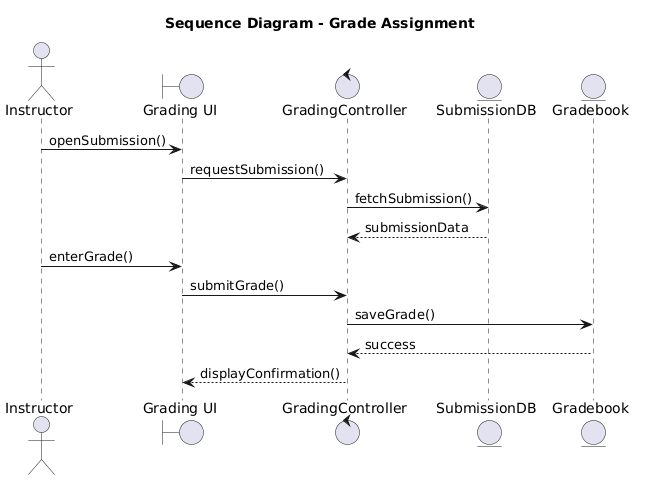

The diagram above was rendered by PlantUML. Its source (embedded in the PNG):
@startuml
title Sequence Diagram - Grade Assignment

actor Instructor
boundary "Grading UI" as UI
control "GradingController" as GC
entity "SubmissionDB" as DB
entity "Gradebook" as GB

Instructor -> UI : openSubmission()
UI -> GC : requestSubmission()
GC -> DB : fetchSubmission()
DB --> GC : submissionData

Instructor -> UI : enterGrade()
UI -> GC : submitGrade()
GC -> GB : saveGrade()
GB --> GC : success
GC --> UI : displayConfirmation()
@enduml